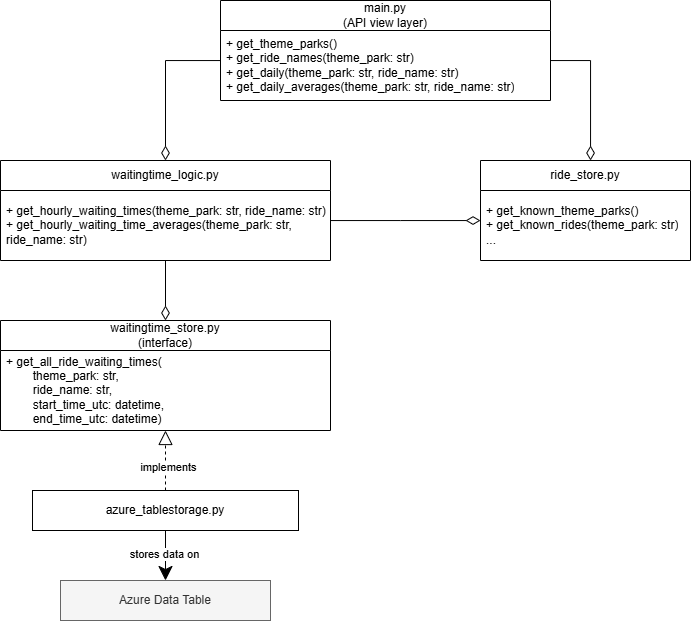

The diagram above was exported from draw.io. Its source (the exported page's mxGraphModel, read from the mxfile embedded in the PNG):
<mxGraphModel dx="1367" dy="999" grid="1" gridSize="10" guides="1" tooltips="1" connect="1" arrows="1" fold="1" page="1" pageScale="1" pageWidth="827" pageHeight="1169" math="0" shadow="0">
  <root>
    <mxCell id="0" />
    <mxCell id="1" parent="0" />
    <mxCell id="G0aN8kcKBjUPArcqUvfx-24" style="edgeStyle=orthogonalEdgeStyle;shape=connector;rounded=0;orthogonalLoop=1;jettySize=auto;html=1;strokeColor=default;align=center;verticalAlign=middle;fontFamily=Helvetica;fontSize=11;fontColor=default;labelBackgroundColor=default;startSize=12;endArrow=diamondThin;endSize=12;endFill=0;" edge="1" parent="1" source="G0aN8kcKBjUPArcqUvfx-2" target="G0aN8kcKBjUPArcqUvfx-10">
      <mxGeometry relative="1" as="geometry">
        <Array as="points">
          <mxPoint x="670" y="240" />
        </Array>
      </mxGeometry>
    </mxCell>
    <mxCell id="G0aN8kcKBjUPArcqUvfx-2" value="main.py&lt;div&gt;(API view layer)&lt;/div&gt;" style="swimlane;fontStyle=0;childLayout=stackLayout;horizontal=1;startSize=30;horizontalStack=0;resizeParent=1;resizeParentMax=0;resizeLast=0;collapsible=1;marginBottom=0;whiteSpace=wrap;html=1;" vertex="1" parent="1">
      <mxGeometry x="300" y="180" width="330" height="100" as="geometry" />
    </mxCell>
    <mxCell id="G0aN8kcKBjUPArcqUvfx-3" value="+&amp;nbsp;get_theme_parks()&lt;br&gt;+ get_ride_names(theme_park: str)&lt;div&gt;+ get_daily(theme_park: str, ride_name: str)&lt;/div&gt;&lt;div&gt;+ get_daily_averages(theme_park: str, ride_name: str)&lt;/div&gt;" style="text;strokeColor=none;fillColor=none;align=left;verticalAlign=middle;spacingLeft=4;spacingRight=4;overflow=hidden;points=[[0,0.5],[1,0.5]];portConstraint=eastwest;rotatable=0;whiteSpace=wrap;html=1;" vertex="1" parent="G0aN8kcKBjUPArcqUvfx-2">
      <mxGeometry y="30" width="330" height="70" as="geometry" />
    </mxCell>
    <mxCell id="G0aN8kcKBjUPArcqUvfx-21" style="edgeStyle=orthogonalEdgeStyle;shape=connector;rounded=0;orthogonalLoop=1;jettySize=auto;html=1;strokeColor=default;align=center;verticalAlign=middle;fontFamily=Helvetica;fontSize=11;fontColor=default;labelBackgroundColor=default;startSize=12;endArrow=diamondThin;endSize=12;endFill=0;" edge="1" parent="1" source="G0aN8kcKBjUPArcqUvfx-8" target="G0aN8kcKBjUPArcqUvfx-12">
      <mxGeometry relative="1" as="geometry" />
    </mxCell>
    <mxCell id="G0aN8kcKBjUPArcqUvfx-8" value="waitingtime_logic.py" style="swimlane;fontStyle=0;childLayout=stackLayout;horizontal=1;startSize=30;horizontalStack=0;resizeParent=1;resizeParentMax=0;resizeLast=0;collapsible=1;marginBottom=0;whiteSpace=wrap;html=1;" vertex="1" parent="1">
      <mxGeometry x="80" y="340" width="330" height="100" as="geometry" />
    </mxCell>
    <mxCell id="G0aN8kcKBjUPArcqUvfx-9" value="+&amp;nbsp;get_hourly_waiting_times(theme_park: str, ride_name: str)&lt;br&gt;+&amp;nbsp;get_hourly_waiting_time_averages(theme_park: str, ride_name: str)" style="text;strokeColor=none;fillColor=none;align=left;verticalAlign=middle;spacingLeft=4;spacingRight=4;overflow=hidden;points=[[0,0.5],[1,0.5]];portConstraint=eastwest;rotatable=0;whiteSpace=wrap;html=1;" vertex="1" parent="G0aN8kcKBjUPArcqUvfx-8">
      <mxGeometry y="30" width="330" height="70" as="geometry" />
    </mxCell>
    <mxCell id="G0aN8kcKBjUPArcqUvfx-10" value="ride_store.py" style="swimlane;fontStyle=0;childLayout=stackLayout;horizontal=1;startSize=30;horizontalStack=0;resizeParent=1;resizeParentMax=0;resizeLast=0;collapsible=1;marginBottom=0;whiteSpace=wrap;html=1;" vertex="1" parent="1">
      <mxGeometry x="560" y="340" width="210" height="100" as="geometry" />
    </mxCell>
    <mxCell id="G0aN8kcKBjUPArcqUvfx-11" value="+ get_known_theme_parks()&lt;div&gt;+&amp;nbsp;get_known_rides(theme_park: str)&lt;/div&gt;&lt;div&gt;...&lt;/div&gt;" style="text;strokeColor=none;fillColor=none;align=left;verticalAlign=middle;spacingLeft=4;spacingRight=4;overflow=hidden;points=[[0,0.5],[1,0.5]];portConstraint=eastwest;rotatable=0;whiteSpace=wrap;html=1;" vertex="1" parent="G0aN8kcKBjUPArcqUvfx-10">
      <mxGeometry y="30" width="210" height="70" as="geometry" />
    </mxCell>
    <mxCell id="G0aN8kcKBjUPArcqUvfx-12" value="waitingtime_store.py&lt;br&gt;(interface)" style="swimlane;fontStyle=0;childLayout=stackLayout;horizontal=1;startSize=30;horizontalStack=0;resizeParent=1;resizeParentMax=0;resizeLast=0;collapsible=1;marginBottom=0;whiteSpace=wrap;html=1;" vertex="1" parent="1">
      <mxGeometry x="80" y="500" width="330" height="110" as="geometry" />
    </mxCell>
    <mxCell id="G0aN8kcKBjUPArcqUvfx-13" value="+ get_all_ride_waiting_times(&lt;div&gt;&lt;span style=&quot;white-space: pre;&quot;&gt;&#09;&lt;/span&gt;theme_park: str,&amp;nbsp;&lt;/div&gt;&lt;div&gt;&lt;span style=&quot;white-space: pre;&quot;&gt;&#09;&lt;/span&gt;ride_name: str,&amp;nbsp;&lt;/div&gt;&lt;div&gt;&lt;span style=&quot;white-space: pre;&quot;&gt;&#09;&lt;/span&gt;start_time_utc: datetime,&amp;nbsp;&lt;/div&gt;&lt;div&gt;&lt;span style=&quot;white-space: pre;&quot;&gt;&#09;&lt;/span&gt;end_time_utc: datetime)&lt;/div&gt;" style="text;strokeColor=none;fillColor=none;align=left;verticalAlign=middle;spacingLeft=4;spacingRight=4;overflow=hidden;points=[[0,0.5],[1,0.5]];portConstraint=eastwest;rotatable=0;whiteSpace=wrap;html=1;" vertex="1" parent="G0aN8kcKBjUPArcqUvfx-12">
      <mxGeometry y="30" width="330" height="80" as="geometry" />
    </mxCell>
    <mxCell id="G0aN8kcKBjUPArcqUvfx-14" value="Azure Data Table" style="rounded=0;whiteSpace=wrap;html=1;fillColor=#f5f5f5;fontColor=#333333;strokeColor=#666666;" vertex="1" parent="1">
      <mxGeometry x="140" y="760" width="210" height="40" as="geometry" />
    </mxCell>
    <mxCell id="G0aN8kcKBjUPArcqUvfx-17" style="edgeStyle=orthogonalEdgeStyle;shape=connector;rounded=0;orthogonalLoop=1;jettySize=auto;html=1;strokeColor=default;align=center;verticalAlign=middle;fontFamily=Helvetica;fontSize=11;fontColor=default;labelBackgroundColor=default;startSize=12;endArrow=block;endSize=12;dashed=1;endFill=0;" edge="1" parent="1" source="G0aN8kcKBjUPArcqUvfx-15" target="G0aN8kcKBjUPArcqUvfx-12">
      <mxGeometry relative="1" as="geometry" />
    </mxCell>
    <mxCell id="G0aN8kcKBjUPArcqUvfx-18" value="implements" style="edgeLabel;html=1;align=center;verticalAlign=middle;resizable=0;points=[];fontFamily=Helvetica;fontSize=11;fontColor=default;labelBackgroundColor=default;" vertex="1" connectable="0" parent="G0aN8kcKBjUPArcqUvfx-17">
      <mxGeometry x="-0.2333" y="-2" relative="1" as="geometry">
        <mxPoint as="offset" />
      </mxGeometry>
    </mxCell>
    <mxCell id="G0aN8kcKBjUPArcqUvfx-19" style="edgeStyle=orthogonalEdgeStyle;shape=connector;rounded=0;orthogonalLoop=1;jettySize=auto;html=1;strokeColor=default;align=center;verticalAlign=middle;fontFamily=Helvetica;fontSize=11;fontColor=default;labelBackgroundColor=default;startSize=12;endArrow=classic;endSize=12;" edge="1" parent="1" source="G0aN8kcKBjUPArcqUvfx-15" target="G0aN8kcKBjUPArcqUvfx-14">
      <mxGeometry relative="1" as="geometry" />
    </mxCell>
    <mxCell id="G0aN8kcKBjUPArcqUvfx-20" value="stores data on" style="edgeLabel;html=1;align=center;verticalAlign=middle;resizable=0;points=[];fontFamily=Helvetica;fontSize=11;fontColor=default;labelBackgroundColor=default;" vertex="1" connectable="0" parent="G0aN8kcKBjUPArcqUvfx-19">
      <mxGeometry x="-0.08" y="-2" relative="1" as="geometry">
        <mxPoint as="offset" />
      </mxGeometry>
    </mxCell>
    <mxCell id="G0aN8kcKBjUPArcqUvfx-15" value="azure_tablestorage.py" style="rounded=0;whiteSpace=wrap;html=1;" vertex="1" parent="1">
      <mxGeometry x="112" y="670" width="266" height="40" as="geometry" />
    </mxCell>
    <mxCell id="G0aN8kcKBjUPArcqUvfx-16" style="edgeStyle=orthogonalEdgeStyle;rounded=0;orthogonalLoop=1;jettySize=auto;html=1;endSize=12;startSize=12;endArrow=diamondThin;endFill=0;" edge="1" parent="1" source="G0aN8kcKBjUPArcqUvfx-3" target="G0aN8kcKBjUPArcqUvfx-8">
      <mxGeometry relative="1" as="geometry">
        <Array as="points">
          <mxPoint x="245" y="240" />
        </Array>
      </mxGeometry>
    </mxCell>
    <mxCell id="G0aN8kcKBjUPArcqUvfx-23" style="edgeStyle=orthogonalEdgeStyle;shape=connector;rounded=0;orthogonalLoop=1;jettySize=auto;html=1;strokeColor=default;align=center;verticalAlign=middle;fontFamily=Helvetica;fontSize=11;fontColor=default;labelBackgroundColor=default;startSize=12;endArrow=diamondThin;endSize=12;endFill=0;" edge="1" parent="1" source="G0aN8kcKBjUPArcqUvfx-9" target="G0aN8kcKBjUPArcqUvfx-11">
      <mxGeometry relative="1" as="geometry">
        <Array as="points">
          <mxPoint x="480" y="400" />
          <mxPoint x="480" y="400" />
        </Array>
      </mxGeometry>
    </mxCell>
  </root>
</mxGraphModel>